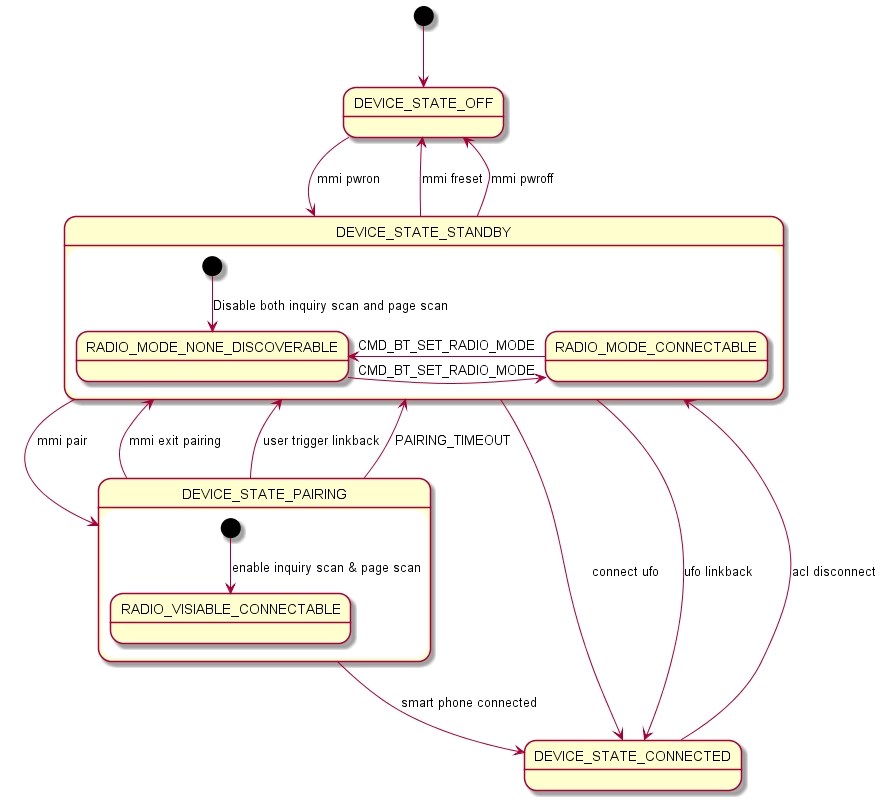

The diagram above was rendered by PlantUML. Its source (embedded in the PNG):
@startuml device_state

[*] --> DEVICE_STATE_OFF

state DEVICE_STATE_OFF {
}

state DEVICE_STATE_PAIRING {
    [*] --> RADIO_VISIABLE_CONNECTABLE: enable inquiry scan & page scan
}

state DEVICE_STATE_STANDBY {
    [*] --> RADIO_MODE_NONE_DISCOVERABLE: Disable both inquiry scan and page scan
    RADIO_MODE_NONE_DISCOVERABLE -> RADIO_MODE_CONNECTABLE: CMD_BT_SET_RADIO_MODE
    
    RADIO_MODE_CONNECTABLE -> RADIO_MODE_NONE_DISCOVERABLE: CMD_BT_SET_RADIO_MODE
}

state DEVICE_STATE_CONNECTED {
}

DEVICE_STATE_OFF --> DEVICE_STATE_STANDBY: mmi pwron

DEVICE_STATE_STANDBY --> DEVICE_STATE_PAIRING: mmi pair

DEVICE_STATE_STANDBY --> DEVICE_STATE_OFF: mmi freset

DEVICE_STATE_STANDBY --> DEVICE_STATE_OFF: mmi pwroff

DEVICE_STATE_STANDBY --> DEVICE_STATE_CONNECTED: connect ufo

DEVICE_STATE_STANDBY --> DEVICE_STATE_CONNECTED: ufo linkback

DEVICE_STATE_PAIRING --> DEVICE_STATE_STANDBY: mmi exit pairing

DEVICE_STATE_PAIRING --> DEVICE_STATE_STANDBY: user trigger linkback

DEVICE_STATE_PAIRING --> DEVICE_STATE_STANDBY: PAIRING_TIMEOUT

DEVICE_STATE_PAIRING --> DEVICE_STATE_CONNECTED: smart phone connected

DEVICE_STATE_CONNECTED --> DEVICE_STATE_STANDBY: acl disconnect 
@enduml